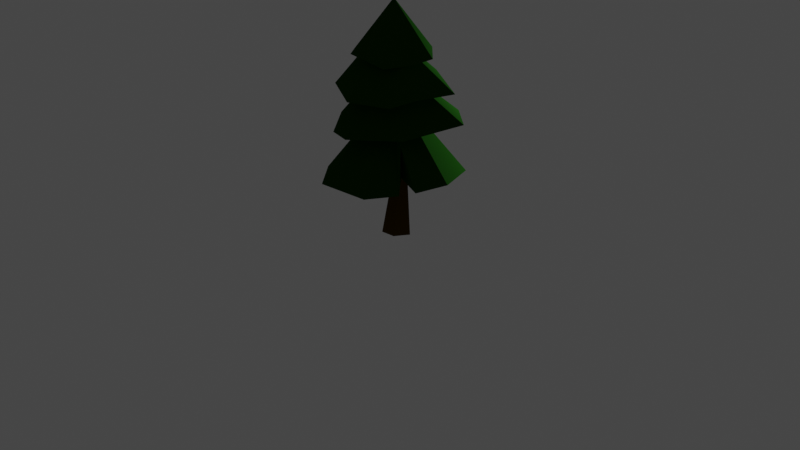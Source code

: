 # Source: Tree2.blend  (saved by Blender 2.81.16; exported with 4.5.12 LTS)
import bpy
from mathutils import Matrix  # noqa: F401  (used for matrix-valued properties, if any)

bpy.ops.wm.read_factory_settings(use_empty=True)
scene = bpy.context.scene
scene.name = 'Scene'

# ---- collections
col_collection = bpy.data.collections.new('Collection'); scene.collection.children.link(col_collection)

# ---- materials (node trees are filled in below, after node groups)
mat_material_005 = bpy.data.materials.new('Material.005')
mat_material_005.use_transparent_shadow = False
mat_material = bpy.data.materials.new('Material')
mat_material.use_transparent_shadow = False
mat_material.diffuse_color = (0.06072, 0.02902, 0.001904, 1.0)
mat_material.roughness = 1.0
mat_material.specular_intensity = 0.0

# ---- material node trees
mat_material_005.use_nodes = True; mat_material_005.node_tree.nodes.clear()
_N = mat_material_005.node_tree.nodes; _L = mat_material_005.node_tree.links
n0 = _N.new('ShaderNodeOutputMaterial'); n0.name = 'Material Output'; n0.location = (300, 300)
n1 = _N.new('ShaderNodeBsdfDiffuse'); n1.name = 'Diffuse BSDF'; n1.location = (10, 300)
n1.inputs[0].default_value = (0.008566, 0.04954, 0.004428, 1.0)
n1.inputs[1].default_value = 0.5
_L.new(n1.outputs[0], n0.inputs[0])
n0.is_active_output = True

# ---- world
world_world = bpy.data.worlds.new('World'); scene.world = world_world
world_world.use_nodes = True; world_world.node_tree.nodes.clear()
_N = world_world.node_tree.nodes; _L = world_world.node_tree.links
n0 = _N.new('ShaderNodeOutputWorld'); n0.name = 'World Output'; n0.location = (300, 300)
n1 = _N.new('ShaderNodeBackground'); n1.name = 'Background'; n1.location = (10, 300)
n1.inputs[0].default_value = (0.05088, 0.05088, 0.05088, 1.0)
_L.new(n1.outputs[0], n0.inputs[0])
n0.is_active_output = True
world_world.color = (0.05088, 0.05088, 0.05088)
world_world.use_sun_shadow = False
world_world.sun_shadow_jitter_overblur = 0.0

# ---- cameras
cam_camera = bpy.data.cameras.new('Camera')
cam_camera.clip_end = 100.0
cam_camera.ortho_scale = 7.314

# ---- lights
light_light = bpy.data.lights.new('Light', 'POINT')
light_light.transmission_factor = 0.0
light_light.energy = 1000.0
light_light.shadow_soft_size = 0.1
light_light.shadow_maximum_resolution = 0.006
light_light.use_absolute_resolution = True

# ---- meshes
me_cube = bpy.data.meshes.new('Cube')
me_cube.from_pydata([(0.02545, 0.4757, 1.477), (-0.3198, 0.3863, 1.526), (0.4931, -0.2604, 1.456), (0.3329, -0.4381, 1.383), (0.5014, 0.2527, 1.398), (-0.07977, -0.1196, 2.019), (-0.5895, 0.1291, 1.446), (-0.08193, -0.5897, 1.375), (-0.6137, -0.2836, 1.36), (-0.07977, -0.1196, 2.019), (0.3599, 0.09018, 1.746), (0.1416, 0.2988, 1.772), (0.1845, -0.3693, 1.708), (-0.2222, -0.4153, 1.772), (0.2959, -0.1153, 1.713), (0.03527, -0.09927, 2.3), (-0.1288, 0.3768, 1.859), (-0.326, -0.2721, 1.775), (-0.3647, 0.1429, 1.871), (0.03527, -0.09927, 2.3), (-0.3683, 0.03819, 1.813), (-0.3575, -0.08347, 1.782), (-0.1539, -0.03904, 2.024), (-0.2145, -0.0363, 1.778), (0.03057, 0.5241, 1.134), (-0.03822, -0.09573, 1.704), (0.2738, 0.5454, 1.105), (-0.3851, 0.4313, 1.16), (0.6599, 0.2143, 1.144), (-0.03822, -0.09573, 1.704), (-0.3444, -0.5481, 0.9944), (-0.5122, 0.2073, 1.134), (-0.6013, -0.223, 1.046), (0.4801, -0.4091, 1.095), (-0.07024, -0.6312, 1.015), (-0.7415, 0.1238, 0.4626), (-0.6842, -0.346, 0.4683), (0.2448, 0.5627, 0.538), (0.5673, 0.3598, 0.6075), (-0.2999, 0.5815, 0.4755), (-0.067, -0.0002291, 1.383), (-0.3382, -0.7155, 0.4967), (0.7661, -0.09955, 0.6558), (0.3295, -0.7607, 0.5696), (-0.067, -0.0002291, 1.383), (0.5594, -0.5313, 0.609), (0.6265, -0.3803, 0.6131), (0.3584, -0.3195, 0.9898), (0.3262, -0.2805, 0.6423), (-0.05768, 0.4882, 1.127), (-0.001537, 0.1711, 1.43), (-0.03299, 0.2186, 1.089), (0.05463, 0.0425, 0.7568), (0.1319, 0.02525, -0.1405), (0.03671, -0.003387, 0.7541), (0.08203, -0.1547, -0.1138), (-0.02559, 0.06306, 0.7525), (-0.1039, 0.02823, -0.156), (-0.01103, -0.01566, 0.757), (-0.06986, -0.1704, -0.1138), (-0.01561, 0.09543, -0.1558), (0.0309, 0.07935, 0.7541), (-0.01766, 0.02386, 0.7541), (-0.1214, -0.07301, -0.1405)], [], [(0, 1, 5), (0, 5, 4), (5, 2, 4), (3, 2, 5), (9, 1, 6), (7, 3, 9), (6, 8, 9), (7, 5, 8), (10, 11, 15), (10, 15, 14), (15, 12, 14), (13, 12, 15), (19, 11, 16), (17, 13, 19), (16, 18, 19), (19, 18, 20, 22, 21, 17), (14, 12, 13, 17, 21, 23, 20, 18, 16, 11, 10), (20, 23, 22), (21, 22, 23), (25, 26, 24, 50, 49, 27), (30, 32, 31, 27, 49, 51, 24, 26, 28, 33, 34), (25, 33, 28), (27, 31, 25), (28, 26, 25), (31, 32, 29), (34, 29, 30), (34, 33, 29), (24, 51, 50), (35, 36, 40), (35, 40, 39), (40, 37, 39), (38, 37, 40), (44, 36, 41), (42, 38, 44), (41, 43, 44), (44, 43, 45, 47, 46, 42), (39, 37, 38, 42, 46, 48, 45, 43, 41, 36, 35), (45, 48, 47), (46, 47, 48), (29, 32, 30), (49, 50, 51), (53, 52, 54, 55), (59, 58, 62, 63), (57, 56, 61, 60), (57, 60, 53, 55, 59, 63), (52, 61, 56, 62, 58, 54), (55, 54, 58, 59), (60, 61, 52, 53), (63, 62, 56, 57), (4, 2, 3, 7, 8, 6, 1, 0)])
me_cube.polygons.foreach_set('material_index', [0, 0, 0, 0, 0, 0, 0, 0, 0, 0, 0, 0, 0, 0, 0, 0, 0, 0, 0, 0, 0, 0, 0, 0, 0, 0, 0, 0, 0, 0, 0, 0, 0, 0, 0, 0, 0, 0, 0, 0, 0, 1, 1, 1, 1, 1, 1, 1, 1, 0])
_uv = me_cube.uv_layers.new(name='UVMap')
_uv.uv.foreach_set('vector', [0.125, 0.5, 0.125, 0.625, 0.125, 0.625, 0.125, 0.5, 0.125, 0.625, 0.25, 0.5, 0.125, 0.625, 0.125, 0.5, 0.25, 0.5, 0.125, 0.625, 0.125, 0.5, 0.125, 0.625, 0.125, 0.625, 0.0, 0.0, 0.125, 0.5, 0.125, 0.5, 0.0, 0.0, 0.125, 0.625, 0.125, 0.5, 0.25, 0.5, 0.125, 0.625, 0.0, 0.0, 0.0, 0.0, 0.0, 0.0, 0.125, 0.5, 0.125, 0.625, 0.125, 0.625, 0.125, 0.5, 0.125, 0.625, 0.25, 0.5, 0.125, 0.625, 0.125, 0.5, 0.25, 0.5, 0.125, 0.625, 0.125, 0.5, 0.125, 0.625, 0.125, 0.625, 0.0, 0.0, 0.125, 0.5, 0.125, 0.5, 0.0, 0.0, 0.125, 0.625, 0.125, 0.5, 0.25, 0.5, 0.125, 0.625, 0.125, 0.625, 0.25, 0.5, 0.2134, 0.5, 0.1782, 0.5242, 0.1744, 0.5, 0.125, 0.5, 0.25, 0.5, 0.125, 0.5, 0.125, 0.625, 0.125, 0.5, 0.1744, 0.5, 0.1613, 0.4827, 0.2134, 0.5, 0.25, 0.5, 0.125, 0.5, 0.0, 0.0, 0.125, 0.5, 0.2134, 0.5, 0.1613, 0.4827, 0.1782, 0.5242, 0.1744, 0.5, 0.1782, 0.5242, 0.1613, 0.4827, 0.125, 0.625, 0.25, 0.5, 0.2134, 0.5, 0.1782, 0.5242, 0.1744, 0.5, 0.125, 0.5, 0.25, 0.5, 0.125, 0.5, 0.125, 0.625, 0.125, 0.5, 0.1744, 0.5, 0.1613, 0.4827, 0.2134, 0.5, 0.25, 0.5, 0.125, 0.5, 0.0, 0.0, 0.125, 0.5, 0.125, 0.625, 0.0, 0.0, 0.125, 0.5, 0.125, 0.5, 0.0, 0.0, 0.125, 0.625, 0.125, 0.5, 0.25, 0.5, 0.125, 0.625, 0.125, 0.625, 0.125, 0.5, 0.125, 0.625, 0.125, 0.5, 0.125, 0.625, 0.25, 0.5, 0.125, 0.5, 0.125, 0.625, 0.125, 0.625, 0.2134, 0.5, 0.1613, 0.4827, 0.1782, 0.5242, 0.125, 0.5, 0.125, 0.625, 0.125, 0.625, 0.125, 0.5, 0.125, 0.625, 0.25, 0.5, 0.125, 0.625, 0.125, 0.5, 0.25, 0.5, 0.125, 0.625, 0.125, 0.5, 0.125, 0.625, 0.125, 0.625, 0.0, 0.0, 0.125, 0.5, 0.125, 0.5, 0.0, 0.0, 0.125, 0.625, 0.125, 0.5, 0.25, 0.5, 0.125, 0.625, 0.125, 0.625, 0.25, 0.5, 0.2134, 0.5, 0.1782, 0.5242, 0.1744, 0.5, 0.125, 0.5, 0.25, 0.5, 0.125, 0.5, 0.125, 0.625, 0.125, 0.5, 0.1744, 0.5, 0.1613, 0.4827, 0.2134, 0.5, 0.25, 0.5, 0.125, 0.5, 0.0, 0.0, 0.125, 0.5, 0.2134, 0.5, 0.1613, 0.4827, 0.1782, 0.5242, 0.1744, 0.5, 0.1782, 0.5242, 0.1613, 0.4827, 0.125, 0.625, 0.125, 0.5, 0.25, 0.5, 0.1744, 0.5, 0.1782, 0.5242, 0.1613, 0.4827, 0.375, 0.0, 0.625, 0.0, 0.625, 0.25, 0.375, 0.25, 0.375, 0.25, 0.625, 0.25, 0.625, 0.3574, 0.375, 0.3449, 0.375, 0.5, 0.625, 0.5, 0.625, 0.6415, 0.375, 0.6099, 0.375, 0.75, 0.4849, 0.75, 0.625, 0.75, 0.625, 1.0, 0.375, 1.0, 0.375, 0.9051, 0.125, 0.5, 0.2335, 0.5, 0.375, 0.5, 0.375, 0.6426, 0.375, 0.75, 0.125, 0.75, 0.625, 0.5, 0.875, 0.5, 0.875, 0.75, 0.625, 0.75, 0.375, 0.6099, 0.625, 0.6415, 0.625, 0.75, 0.375, 0.75, 0.375, 0.3449, 0.625, 0.3574, 0.625, 0.5, 0.375, 0.5, 0.25, 0.5, 0.125, 0.5, 0.125, 0.625, 0.125, 0.5, 0.0, 0.0, 0.125, 0.5, 0.0, 0.0, 0.125, 0.5])
me_cube.materials.append(mat_material_005)
me_cube.materials.append(mat_material)
me_cube.use_remesh_preserve_volume = False
me_cube.use_remesh_preserve_attributes = False
me_cube.use_mirror_vertex_groups = False
me_cube.update()

# ---- objects
ob_cube = bpy.data.objects.new('Cube', me_cube)
ob_light = bpy.data.objects.new('Light', light_light)
ob_camera = bpy.data.objects.new('Camera', cam_camera)

# ---- transforms, parenting, visibility, modifiers, constraints
ob_cube.location = (0.0, 0.0, 0.0)
ob_cube.scale = (1.264, 1.264, 1.264)
ob_cube.lock_rotations_4d = False
ob_cube.empty_display_type = 'ARROWS'
ob_cube.lineart.crease_threshold = 0.0
ob_light.location = (0.6864, 3.086, 1.119)
ob_light.rotation_euler = (0.6503, 0.05522, 1.866)
ob_light.scale = (1.264, 1.264, 1.264)
ob_light.lock_rotations_4d = False
ob_light.empty_display_type = 'ARROWS'
ob_light.color = (0.0, 0.0, 0.0, 0.0)
ob_light.lineart.crease_threshold = 0.0
ob_camera.location = (9.304, -8.757, 6.269)
ob_camera.rotation_euler = (1.109, 0.0, 0.8149)
ob_camera.scale = (1.264, 1.264, 1.264)
ob_camera.lock_rotations_4d = False
ob_camera.empty_display_type = 'ARROWS'
ob_camera.color = (0.0, 0.0, 0.0, 0.0)
ob_camera.display_type = 'WIRE'
ob_camera.lineart.crease_threshold = 0.0

# ---- collection membership
col_collection.objects.link(ob_cube)
col_collection.objects.link(ob_light)
col_collection.objects.link(ob_camera)

# ---- scene / render settings (as saved in the file)
scene.camera = ob_camera
scene.frame_start = 1; scene.frame_end = 250; scene.frame_set(1)
scene.render.engine = 'BLENDER_EEVEE_NEXT'
scene.cycles.use_denoising = False
scene.cycles.samples = 128
scene.cycles.sampling_pattern = 'TABULATED_SOBOL'
scene.cycles.use_adaptive_sampling = False
scene.cycles.use_light_tree = False
scene.view_settings.view_transform = 'Filmic'
bpy.context.view_layer.update()
